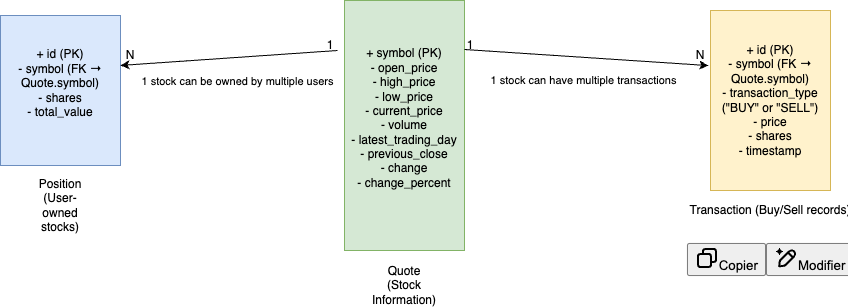

The diagram above was exported from draw.io. Its source (the exported page's mxGraphModel, read from the mxfile embedded in the PNG):
<mxGraphModel dx="954" dy="605" grid="1" gridSize="10" guides="1" tooltips="1" connect="1" arrows="1" fold="1" page="1" pageScale="1" pageWidth="827" pageHeight="1169" math="0" shadow="0">
  <root>
    <mxCell id="0" />
    <mxCell id="1" parent="0" />
    <mxCell id="0MHZgSWZRahQYtfmpm6R-1" value="&lt;div&gt;+ symbol (PK)&lt;/div&gt;&lt;div&gt;- open_price&lt;/div&gt;&lt;div&gt;- high_price&lt;/div&gt;&lt;div&gt;- low_price&lt;/div&gt;&lt;div&gt;- current_price&lt;/div&gt;&lt;div&gt;- volume&lt;/div&gt;&lt;div&gt;- latest_trading_day&lt;/div&gt;&lt;div&gt;- previous_close&lt;/div&gt;&lt;div&gt;- change&lt;/div&gt;&lt;div&gt;- change_percent&lt;/div&gt;&lt;div&gt;&lt;br&gt;&lt;/div&gt;" style="rounded=0;whiteSpace=wrap;html=1;fillColor=#d5e8d4;strokeColor=#82b366;" vertex="1" parent="1">
      <mxGeometry x="354" y="120" width="120" height="250" as="geometry" />
    </mxCell>
    <mxCell id="0MHZgSWZRahQYtfmpm6R-2" value="&lt;div&gt;+ id (PK)&lt;/div&gt;&lt;div&gt;- symbol (FK → Quote.symbol)&lt;/div&gt;&lt;div&gt;- shares&lt;/div&gt;&lt;div&gt;- total_value&lt;/div&gt;&lt;div&gt;&lt;br&gt;&lt;/div&gt;" style="rounded=0;whiteSpace=wrap;html=1;fillColor=#dae8fc;strokeColor=#6c8ebf;" vertex="1" parent="1">
      <mxGeometry x="10" y="135" width="120" height="150" as="geometry" />
    </mxCell>
    <UserObject label="+ id (PK)&#10;- symbol (FK → Quote.symbol)&#10;- transaction_type (&quot;BUY&quot; or &quot;SELL&quot;)&#10;- price&#10;- shares&#10;- timestamp" link="+ id (PK)&#10;- symbol (FK → Quote.symbol)&#10;- transaction_type (&quot;BUY&quot; or &quot;SELL&quot;)&#10;- price&#10;- shares&#10;- timestamp" id="0MHZgSWZRahQYtfmpm6R-3">
      <mxCell style="rounded=0;whiteSpace=wrap;html=1;fillColor=#fff2cc;strokeColor=#d6b656;" vertex="1" parent="1">
        <mxGeometry x="720" y="130" width="120" height="180" as="geometry" />
      </mxCell>
    </UserObject>
    <mxCell id="0MHZgSWZRahQYtfmpm6R-4" value="Quote (Stock Information)" style="text;html=1;align=center;verticalAlign=middle;whiteSpace=wrap;rounded=0;" vertex="1" parent="1">
      <mxGeometry x="384" y="390" width="60" height="30" as="geometry" />
    </mxCell>
    <mxCell id="0MHZgSWZRahQYtfmpm6R-5" value="Position (User-owned stocks)" style="text;html=1;align=center;verticalAlign=middle;whiteSpace=wrap;rounded=0;" vertex="1" parent="1">
      <mxGeometry x="40" y="310" width="60" height="30" as="geometry" />
    </mxCell>
    <mxCell id="0MHZgSWZRahQYtfmpm6R-7" value="&lt;span data-end=&quot;1250&quot; data-start=&quot;1216&quot;&gt;Transaction (Buy/Sell records)&lt;/span&gt;&lt;pre data-end=&quot;1403&quot; data-start=&quot;1256&quot; class=&quot;!overflow-visible&quot;&gt;&lt;div class=&quot;contain-inline-size rounded-md border-[0.5px] border-token-border-medium relative bg-token-sidebar-surface-primary dark:bg-gray-950&quot;&gt;&lt;div class=&quot;flex items-center text-token-text-secondary px-4 py-2 text-xs font-sans justify-between rounded-t-[5px] h-9 bg-token-sidebar-surface-primary dark:bg-token-main-surface-secondary select-none&quot;&gt;&lt;br&gt;&lt;/div&gt;&lt;div class=&quot;sticky top-9 md:top-[5.75rem]&quot;&gt;&lt;div class=&quot;absolute bottom-0 right-2 flex h-9 items-center&quot;&gt;&lt;div class=&quot;flex items-center rounded bg-token-sidebar-surface-primary px-2 font-sans text-xs text-token-text-secondary dark:bg-token-main-surface-secondary&quot;&gt;&lt;span data-state=&quot;closed&quot; class=&quot;&quot;&gt;&lt;button aria-label=&quot;Copier&quot; class=&quot;flex gap-1 items-center select-none px-4 py-1&quot;&gt;&lt;svg class=&quot;icon-xs&quot; xmlns=&quot;http://www.w3.org/2000/svg&quot; fill=&quot;none&quot; viewBox=&quot;0 0 24 24&quot; height=&quot;24&quot; width=&quot;24&quot;&gt;&lt;path fill=&quot;currentColor&quot; d=&quot;M7 5C7 3.34315 8.34315 2 10 2H19C20.6569 2 22 3.34315 22 5V14C22 15.6569 20.6569 17 19 17H17V19C17 20.6569 15.6569 22 14 22H5C3.34315 22 2 20.6569 2 19V10C2 8.34315 3.34315 7 5 7H7V5ZM9 7H14C15.6569 7 17 8.34315 17 10V15H19C19.5523 15 20 14.5523 20 14V5C20 4.44772 19.5523 4 19 4H10C9.44772 4 9 4.44772 9 5V7ZM5 9C4.44772 9 4 9.44772 4 10V19C4 19.5523 4.44772 20 5 20H14C14.5523 20 15 19.5523 15 19V10C15 9.44772 14.5523 9 14 9H5Z&quot; clip-rule=&quot;evenodd&quot; fill-rule=&quot;evenodd&quot;&gt;&lt;/path&gt;&lt;/svg&gt;Copier&lt;/button&gt;&lt;/span&gt;&lt;span data-state=&quot;closed&quot; class=&quot;&quot;&gt;&lt;button class=&quot;flex select-none items-center gap-1&quot;&gt;&lt;svg class=&quot;icon-xs&quot; xmlns=&quot;http://www.w3.org/2000/svg&quot; fill=&quot;none&quot; viewBox=&quot;0 0 24 24&quot; height=&quot;24&quot; width=&quot;24&quot;&gt;&lt;path stroke-linejoin=&quot;round&quot; stroke-linecap=&quot;round&quot; stroke=&quot;currentColor&quot; fill=&quot;currentColor&quot; d=&quot;M2.5 5.5C4.3 5.2 5.2 4 5.5 2.5C5.8 4 6.7 5.2 8.5 5.5C6.7 5.8 5.8 7 5.5 8.5C5.2 7 4.3 5.8 2.5 5.5Z&quot;&gt;&lt;/path&gt;&lt;path stroke-linejoin=&quot;round&quot; stroke-linecap=&quot;round&quot; stroke-width=&quot;2&quot; stroke=&quot;currentColor&quot; d=&quot;M5.66282 16.5231L5.18413 19.3952C5.12203 19.7678 5.09098 19.9541 5.14876 20.0888C5.19933 20.2067 5.29328 20.3007 5.41118 20.3512C5.54589 20.409 5.73218 20.378 6.10476 20.3159L8.97693 19.8372C9.72813 19.712 10.1037 19.6494 10.4542 19.521C10.7652 19.407 11.0608 19.2549 11.3343 19.068C11.6425 18.8575 11.9118 18.5882 12.4503 18.0497L20 10.5C21.3807 9.11929 21.3807 6.88071 20 5.5C18.6193 4.11929 16.3807 4.11929 15 5.5L7.45026 13.0497C6.91175 13.5882 6.6425 13.8575 6.43197 14.1657C6.24513 14.4392 6.09299 14.7348 5.97903 15.0458C5.85062 15.3963 5.78802 15.7719 5.66282 16.5231Z&quot;&gt;&lt;/path&gt;&lt;path stroke-linejoin=&quot;round&quot; stroke-linecap=&quot;round&quot; stroke-width=&quot;2&quot; stroke=&quot;currentColor&quot; d=&quot;M14.5 7L18.5 11&quot;&gt;&lt;/path&gt;&lt;/svg&gt;Modifier&lt;/button&gt;&lt;/span&gt;&lt;/div&gt;&lt;/div&gt;&lt;/div&gt;&lt;div dir=&quot;ltr&quot; class=&quot;overflow-y-auto p-4&quot;&gt;&lt;/div&gt;&lt;/div&gt;&lt;/pre&gt;" style="text;html=1;align=center;verticalAlign=middle;whiteSpace=wrap;rounded=0;" vertex="1" parent="1">
      <mxGeometry x="750" y="350" width="60" height="30" as="geometry" />
    </mxCell>
    <mxCell id="0MHZgSWZRahQYtfmpm6R-8" value="" style="endArrow=classic;html=1;rounded=0;entryX=1.025;entryY=0.333;entryDx=0;entryDy=0;entryPerimeter=0;" edge="1" parent="1">
      <mxGeometry width="50" height="50" relative="1" as="geometry">
        <mxPoint x="347" y="170" as="sourcePoint" />
        <mxPoint x="130" y="184.95000000000005" as="targetPoint" />
      </mxGeometry>
    </mxCell>
    <mxCell id="0MHZgSWZRahQYtfmpm6R-12" value="&lt;span style=&quot;&quot; data-end=&quot;1938&quot; data-start=&quot;1894&quot;&gt;1 stock can be owned by multiple users&lt;/span&gt;" style="edgeLabel;html=1;align=center;verticalAlign=middle;resizable=0;points=[];" vertex="1" connectable="0" parent="0MHZgSWZRahQYtfmpm6R-8">
      <mxGeometry x="0.3961" y="-3" relative="1" as="geometry">
        <mxPoint x="51" y="23" as="offset" />
      </mxGeometry>
    </mxCell>
    <mxCell id="0MHZgSWZRahQYtfmpm6R-11" value="" style="endArrow=classic;html=1;rounded=0;entryX=-0.017;entryY=0.306;entryDx=0;entryDy=0;entryPerimeter=0;exitX=1;exitY=0.196;exitDx=0;exitDy=0;exitPerimeter=0;" edge="1" parent="1" source="0MHZgSWZRahQYtfmpm6R-1" target="0MHZgSWZRahQYtfmpm6R-3">
      <mxGeometry width="50" height="50" relative="1" as="geometry">
        <mxPoint x="390" y="340" as="sourcePoint" />
        <mxPoint x="440" y="290" as="targetPoint" />
      </mxGeometry>
    </mxCell>
    <mxCell id="0MHZgSWZRahQYtfmpm6R-13" value="1 stock can have multiple transactions" style="edgeLabel;html=1;align=center;verticalAlign=middle;resizable=0;points=[];" vertex="1" connectable="0" parent="0MHZgSWZRahQYtfmpm6R-11">
      <mxGeometry x="-0.0243" relative="1" as="geometry">
        <mxPoint y="23" as="offset" />
      </mxGeometry>
    </mxCell>
    <mxCell id="0MHZgSWZRahQYtfmpm6R-14" value="1" style="text;html=1;align=center;verticalAlign=middle;whiteSpace=wrap;rounded=0;" vertex="1" parent="1">
      <mxGeometry x="310" y="150" width="60" height="30" as="geometry" />
    </mxCell>
    <mxCell id="0MHZgSWZRahQYtfmpm6R-15" value="N" style="text;html=1;align=center;verticalAlign=middle;whiteSpace=wrap;rounded=0;" vertex="1" parent="1">
      <mxGeometry x="110" y="160" width="60" height="30" as="geometry" />
    </mxCell>
    <mxCell id="0MHZgSWZRahQYtfmpm6R-16" value="1" style="text;html=1;align=center;verticalAlign=middle;whiteSpace=wrap;rounded=0;" vertex="1" parent="1">
      <mxGeometry x="450" y="150" width="60" height="30" as="geometry" />
    </mxCell>
    <mxCell id="0MHZgSWZRahQYtfmpm6R-17" value="N" style="text;html=1;align=center;verticalAlign=middle;whiteSpace=wrap;rounded=0;" vertex="1" parent="1">
      <mxGeometry x="680" y="160" width="60" height="30" as="geometry" />
    </mxCell>
  </root>
</mxGraphModel>